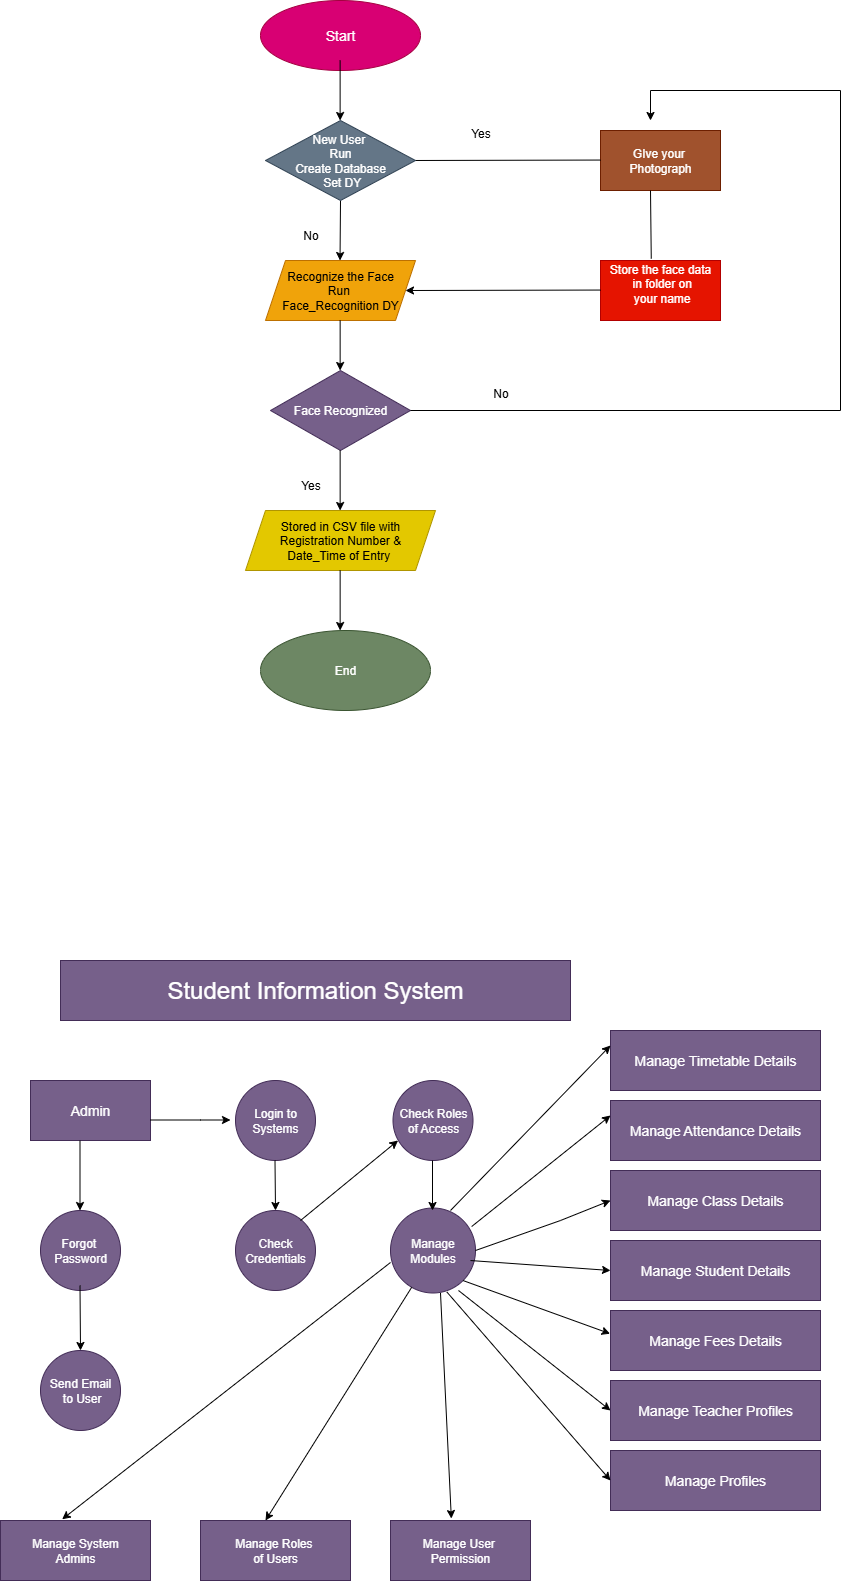

The diagram above was exported from draw.io. Its source (the exported page's mxGraphModel, read from the mxfile embedded in the PNG):
<mxGraphModel dx="1088" dy="1801" grid="1" gridSize="10" guides="1" tooltips="1" connect="1" arrows="1" fold="1" page="1" pageScale="1" pageWidth="850" pageHeight="1100" math="0" shadow="0">
  <root>
    <mxCell id="0" />
    <mxCell id="1" parent="0" />
    <mxCell id="VGTEuwTYVpgBOIhBb7p5-3" value="&lt;font style=&quot;font-size: 24px;&quot;&gt;Student Information System&lt;/font&gt;" style="rounded=0;whiteSpace=wrap;html=1;fillColor=#76608a;fontColor=#ffffff;strokeColor=#432D57;" vertex="1" parent="1">
      <mxGeometry x="110" y="-60" width="510" height="60" as="geometry" />
    </mxCell>
    <mxCell id="VGTEuwTYVpgBOIhBb7p5-4" value="&lt;font style=&quot;font-size: 14px;&quot;&gt;Admin&lt;/font&gt;" style="rounded=0;whiteSpace=wrap;html=1;fillColor=#76608a;fontColor=#ffffff;strokeColor=#432D57;" vertex="1" parent="1">
      <mxGeometry x="80" y="60" width="120" height="60" as="geometry" />
    </mxCell>
    <mxCell id="VGTEuwTYVpgBOIhBb7p5-5" value="Login to Systems" style="ellipse;whiteSpace=wrap;html=1;aspect=fixed;fillColor=#76608a;fontColor=#ffffff;strokeColor=#432D57;" vertex="1" parent="1">
      <mxGeometry x="285" y="60" width="80" height="80" as="geometry" />
    </mxCell>
    <mxCell id="VGTEuwTYVpgBOIhBb7p5-6" value="Check Roles of Access" style="ellipse;whiteSpace=wrap;html=1;aspect=fixed;fillColor=#76608a;fontColor=#ffffff;strokeColor=#432D57;" vertex="1" parent="1">
      <mxGeometry x="442.5" y="60" width="80" height="80" as="geometry" />
    </mxCell>
    <mxCell id="VGTEuwTYVpgBOIhBb7p5-7" value="Check Credentials" style="ellipse;whiteSpace=wrap;html=1;aspect=fixed;fillColor=#76608a;fontColor=#ffffff;strokeColor=#432D57;" vertex="1" parent="1">
      <mxGeometry x="285" y="190" width="80" height="80" as="geometry" />
    </mxCell>
    <mxCell id="VGTEuwTYVpgBOIhBb7p5-8" value="Manage Modules" style="ellipse;whiteSpace=wrap;html=1;aspect=fixed;fillColor=#76608a;fontColor=#ffffff;strokeColor=#432D57;" vertex="1" parent="1">
      <mxGeometry x="440" y="187.5" width="85" height="85" as="geometry" />
    </mxCell>
    <mxCell id="VGTEuwTYVpgBOIhBb7p5-9" value="Forgot&amp;nbsp;&lt;div&gt;Password&lt;/div&gt;" style="ellipse;whiteSpace=wrap;html=1;aspect=fixed;fillColor=#76608a;fontColor=#ffffff;strokeColor=#432D57;" vertex="1" parent="1">
      <mxGeometry x="90" y="190" width="80" height="80" as="geometry" />
    </mxCell>
    <mxCell id="VGTEuwTYVpgBOIhBb7p5-10" value="Send Email&lt;div&gt;&amp;nbsp;to User&lt;/div&gt;" style="ellipse;whiteSpace=wrap;html=1;aspect=fixed;fillColor=#76608a;fontColor=#ffffff;strokeColor=#432D57;" vertex="1" parent="1">
      <mxGeometry x="90" y="330" width="80" height="80" as="geometry" />
    </mxCell>
    <mxCell id="VGTEuwTYVpgBOIhBb7p5-11" value="Manage System&lt;div&gt;Admins&lt;/div&gt;" style="rounded=0;whiteSpace=wrap;html=1;fillColor=#76608a;fontColor=#ffffff;strokeColor=#432D57;" vertex="1" parent="1">
      <mxGeometry x="50" y="500" width="150" height="60" as="geometry" />
    </mxCell>
    <mxCell id="VGTEuwTYVpgBOIhBb7p5-12" value="&lt;font style=&quot;font-size: 12px;&quot;&gt;Manage Roles&amp;nbsp;&lt;/font&gt;&lt;div&gt;&lt;font style=&quot;font-size: 12px;&quot;&gt;of Users&lt;/font&gt;&lt;/div&gt;" style="rounded=0;whiteSpace=wrap;html=1;fillColor=#76608a;fontColor=#ffffff;strokeColor=#432D57;" vertex="1" parent="1">
      <mxGeometry x="250" y="500" width="150" height="60" as="geometry" />
    </mxCell>
    <mxCell id="VGTEuwTYVpgBOIhBb7p5-14" value="&lt;font style=&quot;font-size: 14px;&quot;&gt;Manage Timetable&amp;nbsp;&lt;span style=&quot;background-color: transparent; color: light-dark(rgb(255, 255, 255), rgb(18, 18, 18));&quot;&gt;Details&lt;/span&gt;&lt;/font&gt;" style="rounded=0;whiteSpace=wrap;html=1;fillColor=#76608a;fontColor=#ffffff;strokeColor=#432D57;" vertex="1" parent="1">
      <mxGeometry x="660" y="10" width="210" height="60" as="geometry" />
    </mxCell>
    <mxCell id="VGTEuwTYVpgBOIhBb7p5-16" value="&lt;font style=&quot;font-size: 14px;&quot;&gt;Manage Attendance Details&lt;/font&gt;" style="rounded=0;whiteSpace=wrap;html=1;fillColor=#76608a;fontColor=#ffffff;strokeColor=#432D57;" vertex="1" parent="1">
      <mxGeometry x="660" y="80" width="210" height="60" as="geometry" />
    </mxCell>
    <mxCell id="VGTEuwTYVpgBOIhBb7p5-21" value="" style="endArrow=classic;html=1;rounded=0;" edge="1" parent="1">
      <mxGeometry width="50" height="50" relative="1" as="geometry">
        <mxPoint x="200" y="99.5" as="sourcePoint" />
        <mxPoint x="280" y="99.5" as="targetPoint" />
        <Array as="points">
          <mxPoint x="250" y="99.5" />
        </Array>
      </mxGeometry>
    </mxCell>
    <mxCell id="VGTEuwTYVpgBOIhBb7p5-22" value="" style="endArrow=classic;html=1;rounded=0;" edge="1" parent="1">
      <mxGeometry width="50" height="50" relative="1" as="geometry">
        <mxPoint x="129.5" y="120" as="sourcePoint" />
        <mxPoint x="129.5" y="190" as="targetPoint" />
        <Array as="points" />
      </mxGeometry>
    </mxCell>
    <mxCell id="VGTEuwTYVpgBOIhBb7p5-23" value="" style="endArrow=classic;html=1;rounded=0;" edge="1" parent="1">
      <mxGeometry width="50" height="50" relative="1" as="geometry">
        <mxPoint x="129.5" y="265" as="sourcePoint" />
        <mxPoint x="130" y="330" as="targetPoint" />
      </mxGeometry>
    </mxCell>
    <mxCell id="VGTEuwTYVpgBOIhBb7p5-24" value="" style="endArrow=classic;html=1;rounded=0;" edge="1" parent="1">
      <mxGeometry width="50" height="50" relative="1" as="geometry">
        <mxPoint x="324.5" y="140" as="sourcePoint" />
        <mxPoint x="325" y="190" as="targetPoint" />
      </mxGeometry>
    </mxCell>
    <mxCell id="VGTEuwTYVpgBOIhBb7p5-25" value="" style="endArrow=classic;html=1;rounded=0;entryX=0.063;entryY=0.75;entryDx=0;entryDy=0;entryPerimeter=0;" edge="1" parent="1" target="VGTEuwTYVpgBOIhBb7p5-6">
      <mxGeometry width="50" height="50" relative="1" as="geometry">
        <mxPoint x="350" y="200" as="sourcePoint" />
        <mxPoint x="400" y="150" as="targetPoint" />
      </mxGeometry>
    </mxCell>
    <mxCell id="VGTEuwTYVpgBOIhBb7p5-29" value="" style="endArrow=classic;html=1;rounded=0;entryX=0.411;entryY=-0.02;entryDx=0;entryDy=0;entryPerimeter=0;" edge="1" parent="1" target="VGTEuwTYVpgBOIhBb7p5-11">
      <mxGeometry width="50" height="50" relative="1" as="geometry">
        <mxPoint x="440" y="241.98000000000002" as="sourcePoint" />
        <mxPoint x="114.79999999999995" y="490" as="targetPoint" />
        <Array as="points" />
      </mxGeometry>
    </mxCell>
    <mxCell id="VGTEuwTYVpgBOIhBb7p5-33" value="" style="endArrow=classic;html=1;rounded=0;exitX=0.249;exitY=0.933;exitDx=0;exitDy=0;exitPerimeter=0;" edge="1" parent="1" source="VGTEuwTYVpgBOIhBb7p5-8">
      <mxGeometry width="50" height="50" relative="1" as="geometry">
        <mxPoint x="460" y="274" as="sourcePoint" />
        <mxPoint x="315" y="500" as="targetPoint" />
        <Array as="points" />
      </mxGeometry>
    </mxCell>
    <mxCell id="VGTEuwTYVpgBOIhBb7p5-36" value="" style="endArrow=classic;html=1;rounded=0;entryX=0.339;entryY=-0.033;entryDx=0;entryDy=0;entryPerimeter=0;" edge="1" parent="1">
      <mxGeometry width="50" height="50" relative="1" as="geometry">
        <mxPoint x="490" y="272.5" as="sourcePoint" />
        <mxPoint x="500.8499999999999" y="498.02" as="targetPoint" />
      </mxGeometry>
    </mxCell>
    <mxCell id="VGTEuwTYVpgBOIhBb7p5-46" value="&lt;font style=&quot;font-size: 14px;&quot;&gt;Manage Class Details&lt;/font&gt;" style="rounded=0;whiteSpace=wrap;html=1;fillColor=#76608a;fontColor=#ffffff;strokeColor=#432D57;" vertex="1" parent="1">
      <mxGeometry x="660" y="150" width="210" height="60" as="geometry" />
    </mxCell>
    <mxCell id="VGTEuwTYVpgBOIhBb7p5-48" value="&lt;font style=&quot;font-size: 14px;&quot;&gt;Manage Student Details&lt;/font&gt;" style="rounded=0;whiteSpace=wrap;html=1;fillColor=#76608a;fontColor=#ffffff;strokeColor=#432D57;" vertex="1" parent="1">
      <mxGeometry x="660" y="220" width="210" height="60" as="geometry" />
    </mxCell>
    <mxCell id="VGTEuwTYVpgBOIhBb7p5-51" value="&lt;font style=&quot;font-size: 14px;&quot;&gt;Manage Fees Details&lt;/font&gt;" style="rounded=0;whiteSpace=wrap;html=1;fillColor=#76608a;fontColor=#ffffff;strokeColor=#432D57;" vertex="1" parent="1">
      <mxGeometry x="660" y="290" width="210" height="60" as="geometry" />
    </mxCell>
    <mxCell id="VGTEuwTYVpgBOIhBb7p5-53" value="&lt;font style=&quot;font-size: 14px;&quot;&gt;Manage Profiles&lt;/font&gt;" style="rounded=0;whiteSpace=wrap;html=1;fillColor=#76608a;fontColor=#ffffff;strokeColor=#432D57;" vertex="1" parent="1">
      <mxGeometry x="660" y="430" width="210" height="60" as="geometry" />
    </mxCell>
    <mxCell id="VGTEuwTYVpgBOIhBb7p5-54" value="" style="endArrow=classic;html=1;rounded=0;" edge="1" parent="1">
      <mxGeometry width="50" height="50" relative="1" as="geometry">
        <mxPoint x="482" y="140" as="sourcePoint" />
        <mxPoint x="482" y="190" as="targetPoint" />
      </mxGeometry>
    </mxCell>
    <mxCell id="VGTEuwTYVpgBOIhBb7p5-60" value="" style="endArrow=classic;html=1;rounded=0;entryX=0;entryY=0.25;entryDx=0;entryDy=0;" edge="1" parent="1" target="VGTEuwTYVpgBOIhBb7p5-14">
      <mxGeometry width="50" height="50" relative="1" as="geometry">
        <mxPoint x="500" y="190" as="sourcePoint" />
        <mxPoint x="550" y="140" as="targetPoint" />
      </mxGeometry>
    </mxCell>
    <mxCell id="VGTEuwTYVpgBOIhBb7p5-62" value="" style="endArrow=classic;html=1;rounded=0;entryX=0;entryY=0.25;entryDx=0;entryDy=0;exitX=0.955;exitY=0.218;exitDx=0;exitDy=0;exitPerimeter=0;" edge="1" parent="1" source="VGTEuwTYVpgBOIhBb7p5-8" target="VGTEuwTYVpgBOIhBb7p5-16">
      <mxGeometry width="50" height="50" relative="1" as="geometry">
        <mxPoint x="520" y="210" as="sourcePoint" />
        <mxPoint x="570" y="160" as="targetPoint" />
      </mxGeometry>
    </mxCell>
    <mxCell id="VGTEuwTYVpgBOIhBb7p5-64" value="" style="endArrow=classic;html=1;rounded=0;entryX=0;entryY=0.5;entryDx=0;entryDy=0;exitX=0.941;exitY=0.618;exitDx=0;exitDy=0;exitPerimeter=0;" edge="1" parent="1" source="VGTEuwTYVpgBOIhBb7p5-8" target="VGTEuwTYVpgBOIhBb7p5-48">
      <mxGeometry width="50" height="50" relative="1" as="geometry">
        <mxPoint x="530" y="240" as="sourcePoint" />
        <mxPoint x="610" y="260" as="targetPoint" />
        <Array as="points" />
      </mxGeometry>
    </mxCell>
    <mxCell id="VGTEuwTYVpgBOIhBb7p5-65" value="" style="endArrow=classic;html=1;rounded=0;entryX=0;entryY=0.5;entryDx=0;entryDy=0;" edge="1" parent="1" target="VGTEuwTYVpgBOIhBb7p5-46">
      <mxGeometry width="50" height="50" relative="1" as="geometry">
        <mxPoint x="525" y="230" as="sourcePoint" />
        <mxPoint x="575" y="180" as="targetPoint" />
        <Array as="points">
          <mxPoint x="610" y="200" />
        </Array>
      </mxGeometry>
    </mxCell>
    <mxCell id="VGTEuwTYVpgBOIhBb7p5-66" value="" style="endArrow=classic;html=1;rounded=0;exitX=1;exitY=1;exitDx=0;exitDy=0;entryX=-0.002;entryY=0.387;entryDx=0;entryDy=0;entryPerimeter=0;" edge="1" parent="1" source="VGTEuwTYVpgBOIhBb7p5-8" target="VGTEuwTYVpgBOIhBb7p5-51">
      <mxGeometry width="50" height="50" relative="1" as="geometry">
        <mxPoint x="550" y="322.5" as="sourcePoint" />
        <mxPoint x="600" y="272.5" as="targetPoint" />
      </mxGeometry>
    </mxCell>
    <mxCell id="VGTEuwTYVpgBOIhBb7p5-70" value="" style="endArrow=classic;html=1;rounded=0;exitX=0.664;exitY=0.989;exitDx=0;exitDy=0;exitPerimeter=0;entryX=0;entryY=0.5;entryDx=0;entryDy=0;" edge="1" parent="1" source="VGTEuwTYVpgBOIhBb7p5-8" target="VGTEuwTYVpgBOIhBb7p5-53">
      <mxGeometry width="50" height="50" relative="1" as="geometry">
        <mxPoint x="525" y="415" as="sourcePoint" />
        <mxPoint x="575" y="365" as="targetPoint" />
      </mxGeometry>
    </mxCell>
    <mxCell id="VGTEuwTYVpgBOIhBb7p5-72" value="" style="endArrow=classic;html=1;rounded=0;entryX=0;entryY=0.5;entryDx=0;entryDy=0;" edge="1" parent="1">
      <mxGeometry width="50" height="50" relative="1" as="geometry">
        <mxPoint x="508" y="270" as="sourcePoint" />
        <mxPoint x="660" y="390" as="targetPoint" />
        <Array as="points" />
      </mxGeometry>
    </mxCell>
    <mxCell id="VGTEuwTYVpgBOIhBb7p5-73" value="Manage User&amp;nbsp;&lt;div&gt;Permission&lt;/div&gt;" style="rounded=0;whiteSpace=wrap;html=1;fillColor=#76608a;fontColor=#ffffff;strokeColor=#432D57;" vertex="1" parent="1">
      <mxGeometry x="440" y="500" width="140" height="60" as="geometry" />
    </mxCell>
    <mxCell id="VGTEuwTYVpgBOIhBb7p5-74" value="&lt;font style=&quot;font-size: 14px;&quot;&gt;Manage Teacher Profiles&lt;/font&gt;" style="rounded=0;whiteSpace=wrap;html=1;fillColor=#76608a;fontColor=#ffffff;strokeColor=#432D57;" vertex="1" parent="1">
      <mxGeometry x="660" y="360" width="210" height="60" as="geometry" />
    </mxCell>
    <mxCell id="VGTEuwTYVpgBOIhBb7p5-75" value="&lt;font style=&quot;font-size: 14px;&quot;&gt;Start&lt;/font&gt;" style="ellipse;whiteSpace=wrap;html=1;fillColor=#d80073;fontColor=#ffffff;strokeColor=#A50040;" vertex="1" parent="1">
      <mxGeometry x="310" y="-1020" width="160" height="70" as="geometry" />
    </mxCell>
    <mxCell id="VGTEuwTYVpgBOIhBb7p5-77" value="" style="endArrow=classic;html=1;rounded=0;" edge="1" parent="1">
      <mxGeometry width="50" height="50" relative="1" as="geometry">
        <mxPoint x="389.62" y="-960" as="sourcePoint" />
        <mxPoint x="389.62" y="-900" as="targetPoint" />
      </mxGeometry>
    </mxCell>
    <mxCell id="VGTEuwTYVpgBOIhBb7p5-80" value="Recognize the Face&lt;div&gt;Run&amp;nbsp;&lt;/div&gt;&lt;div&gt;Face_Recognition DY&lt;/div&gt;" style="shape=parallelogram;perimeter=parallelogramPerimeter;whiteSpace=wrap;html=1;fixedSize=1;fillColor=#f0a30a;fontColor=#000000;strokeColor=#BD7000;" vertex="1" parent="1">
      <mxGeometry x="315" y="-760" width="150" height="60" as="geometry" />
    </mxCell>
    <mxCell id="VGTEuwTYVpgBOIhBb7p5-82" value="" style="endArrow=classic;html=1;rounded=0;" edge="1" parent="1">
      <mxGeometry width="50" height="50" relative="1" as="geometry">
        <mxPoint x="389.64" y="-700" as="sourcePoint" />
        <mxPoint x="389.64" y="-650" as="targetPoint" />
      </mxGeometry>
    </mxCell>
    <mxCell id="VGTEuwTYVpgBOIhBb7p5-83" value="Face Recognized" style="rhombus;whiteSpace=wrap;html=1;fillColor=#76608a;fontColor=#ffffff;strokeColor=#432D57;" vertex="1" parent="1">
      <mxGeometry x="320" y="-650" width="140" height="80" as="geometry" />
    </mxCell>
    <mxCell id="VGTEuwTYVpgBOIhBb7p5-84" value="" style="endArrow=classic;html=1;rounded=0;" edge="1" parent="1">
      <mxGeometry width="50" height="50" relative="1" as="geometry">
        <mxPoint x="389.64" y="-570" as="sourcePoint" />
        <mxPoint x="389.64" y="-510" as="targetPoint" />
      </mxGeometry>
    </mxCell>
    <mxCell id="VGTEuwTYVpgBOIhBb7p5-85" value="Stored in CSV file with&lt;div&gt;&amp;nbsp;Registration Number &amp;amp;&amp;nbsp;&lt;/div&gt;&lt;div&gt;Date_Time of Entry&amp;nbsp;&lt;/div&gt;" style="shape=parallelogram;perimeter=parallelogramPerimeter;whiteSpace=wrap;html=1;fixedSize=1;fillColor=#e3c800;fontColor=#000000;strokeColor=#B09500;" vertex="1" parent="1">
      <mxGeometry x="295" y="-510" width="190" height="60" as="geometry" />
    </mxCell>
    <mxCell id="VGTEuwTYVpgBOIhBb7p5-87" value="" style="endArrow=classic;html=1;rounded=0;" edge="1" parent="1">
      <mxGeometry width="50" height="50" relative="1" as="geometry">
        <mxPoint x="389.64" y="-450" as="sourcePoint" />
        <mxPoint x="389.64" y="-390" as="targetPoint" />
      </mxGeometry>
    </mxCell>
    <mxCell id="VGTEuwTYVpgBOIhBb7p5-88" value="End" style="ellipse;whiteSpace=wrap;html=1;fillColor=#6d8764;fontColor=#ffffff;strokeColor=#3A5431;" vertex="1" parent="1">
      <mxGeometry x="310" y="-390" width="170" height="80" as="geometry" />
    </mxCell>
    <mxCell id="VGTEuwTYVpgBOIhBb7p5-90" value="GIve your&amp;nbsp;&lt;div&gt;Photograph&lt;/div&gt;" style="rounded=0;whiteSpace=wrap;html=1;fillColor=#a0522d;fontColor=#ffffff;strokeColor=#6D1F00;" vertex="1" parent="1">
      <mxGeometry x="650" y="-890" width="120" height="60" as="geometry" />
    </mxCell>
    <mxCell id="VGTEuwTYVpgBOIhBb7p5-91" value="Store the face data&lt;div&gt;&amp;nbsp;in folder on&lt;/div&gt;&lt;div&gt;&amp;nbsp;your name&lt;div&gt;&lt;br&gt;&lt;/div&gt;&lt;/div&gt;" style="rounded=0;whiteSpace=wrap;html=1;fillColor=#e51400;fontColor=#ffffff;strokeColor=#B20000;" vertex="1" parent="1">
      <mxGeometry x="650" y="-760" width="120" height="60" as="geometry" />
    </mxCell>
    <mxCell id="VGTEuwTYVpgBOIhBb7p5-92" value="" style="endArrow=none;html=1;rounded=0;exitX=1;exitY=0.5;exitDx=0;exitDy=0;" edge="1" parent="1">
      <mxGeometry width="50" height="50" relative="1" as="geometry">
        <mxPoint x="460" y="-860" as="sourcePoint" />
        <mxPoint x="650" y="-860.45" as="targetPoint" />
      </mxGeometry>
    </mxCell>
    <mxCell id="VGTEuwTYVpgBOIhBb7p5-94" value="" style="endArrow=classic;html=1;rounded=0;entryX=1;entryY=0.5;entryDx=0;entryDy=0;" edge="1" parent="1" target="VGTEuwTYVpgBOIhBb7p5-80">
      <mxGeometry width="50" height="50" relative="1" as="geometry">
        <mxPoint x="650" y="-730.45" as="sourcePoint" />
        <mxPoint x="540" y="-730.45" as="targetPoint" />
      </mxGeometry>
    </mxCell>
    <mxCell id="VGTEuwTYVpgBOIhBb7p5-96" value="" style="endArrow=none;html=1;rounded=0;" edge="1" parent="1">
      <mxGeometry width="50" height="50" relative="1" as="geometry">
        <mxPoint x="460" y="-610" as="sourcePoint" />
        <mxPoint x="890" y="-610" as="targetPoint" />
      </mxGeometry>
    </mxCell>
    <mxCell id="VGTEuwTYVpgBOIhBb7p5-97" value="" style="endArrow=none;html=1;rounded=0;" edge="1" parent="1">
      <mxGeometry width="50" height="50" relative="1" as="geometry">
        <mxPoint x="890" y="-610" as="sourcePoint" />
        <mxPoint x="890" y="-930" as="targetPoint" />
      </mxGeometry>
    </mxCell>
    <mxCell id="VGTEuwTYVpgBOIhBb7p5-101" value="" style="endArrow=none;html=1;rounded=0;" edge="1" parent="1">
      <mxGeometry width="50" height="50" relative="1" as="geometry">
        <mxPoint x="700" y="-930" as="sourcePoint" />
        <mxPoint x="890" y="-930" as="targetPoint" />
      </mxGeometry>
    </mxCell>
    <mxCell id="VGTEuwTYVpgBOIhBb7p5-102" value="" style="endArrow=classic;html=1;rounded=0;" edge="1" parent="1">
      <mxGeometry width="50" height="50" relative="1" as="geometry">
        <mxPoint x="700" y="-930" as="sourcePoint" />
        <mxPoint x="700" y="-900" as="targetPoint" />
      </mxGeometry>
    </mxCell>
    <mxCell id="VGTEuwTYVpgBOIhBb7p5-103" value="" style="endArrow=none;html=1;rounded=0;exitX=0.423;exitY=-0.029;exitDx=0;exitDy=0;exitPerimeter=0;" edge="1" parent="1" source="VGTEuwTYVpgBOIhBb7p5-91">
      <mxGeometry width="50" height="50" relative="1" as="geometry">
        <mxPoint x="700" y="-790" as="sourcePoint" />
        <mxPoint x="700" y="-830" as="targetPoint" />
      </mxGeometry>
    </mxCell>
    <mxCell id="VGTEuwTYVpgBOIhBb7p5-105" value="" style="endArrow=classic;html=1;rounded=0;exitX=0.5;exitY=1;exitDx=0;exitDy=0;" edge="1" parent="1">
      <mxGeometry width="50" height="50" relative="1" as="geometry">
        <mxPoint x="390" y="-820" as="sourcePoint" />
        <mxPoint x="389.52" y="-760" as="targetPoint" />
      </mxGeometry>
    </mxCell>
    <mxCell id="VGTEuwTYVpgBOIhBb7p5-107" style="edgeStyle=orthogonalEdgeStyle;rounded=0;orthogonalLoop=1;jettySize=auto;html=1;exitX=0;exitY=0.5;exitDx=0;exitDy=0;" edge="1" parent="1" source="VGTEuwTYVpgBOIhBb7p5-106">
      <mxGeometry relative="1" as="geometry">
        <mxPoint x="349.7586206896551" y="-859.6896551724137" as="targetPoint" />
      </mxGeometry>
    </mxCell>
    <mxCell id="VGTEuwTYVpgBOIhBb7p5-106" value="New User&amp;nbsp;&lt;div&gt;Run&lt;/div&gt;&lt;div&gt;Create Database&lt;/div&gt;&lt;div&gt;&amp;nbsp;Set DY&lt;/div&gt;" style="rhombus;whiteSpace=wrap;html=1;fillColor=#647687;fontColor=#ffffff;strokeColor=#314354;" vertex="1" parent="1">
      <mxGeometry x="315" y="-900" width="150" height="80" as="geometry" />
    </mxCell>
    <mxCell id="VGTEuwTYVpgBOIhBb7p5-109" value="No" style="text;html=1;align=center;verticalAlign=middle;resizable=0;points=[];autosize=1;strokeColor=none;fillColor=none;" vertex="1" parent="1">
      <mxGeometry x="340" y="-800" width="40" height="30" as="geometry" />
    </mxCell>
    <mxCell id="VGTEuwTYVpgBOIhBb7p5-110" value="Yes" style="text;html=1;align=center;verticalAlign=middle;resizable=0;points=[];autosize=1;strokeColor=none;fillColor=none;" vertex="1" parent="1">
      <mxGeometry x="340" y="-550" width="40" height="30" as="geometry" />
    </mxCell>
    <mxCell id="VGTEuwTYVpgBOIhBb7p5-113" value="No" style="text;html=1;align=center;verticalAlign=middle;resizable=0;points=[];autosize=1;strokeColor=none;fillColor=none;" vertex="1" parent="1">
      <mxGeometry x="530" y="-642" width="40" height="30" as="geometry" />
    </mxCell>
    <mxCell id="VGTEuwTYVpgBOIhBb7p5-114" value="Yes" style="text;html=1;align=center;verticalAlign=middle;resizable=0;points=[];autosize=1;strokeColor=none;fillColor=none;" vertex="1" parent="1">
      <mxGeometry x="510" y="-902" width="40" height="30" as="geometry" />
    </mxCell>
  </root>
</mxGraphModel>